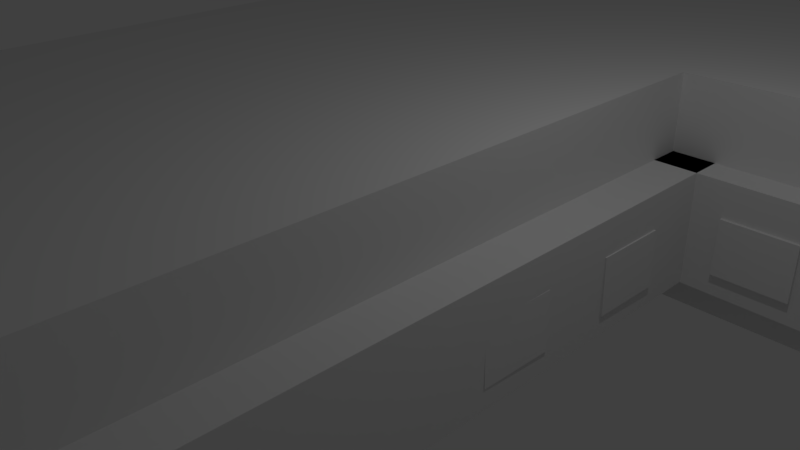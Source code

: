 # Source: untitled.blend  (saved by Blender 2.77.0; exported with 4.5.12 LTS)
import bpy
from mathutils import Matrix  # noqa: F401  (used for matrix-valued properties, if any)

bpy.ops.wm.read_factory_settings(use_empty=True)
scene = bpy.context.scene
scene.name = 'Scene'

# ---- collections
col_collection_1 = bpy.data.collections.new('Collection 1'); scene.collection.children.link(col_collection_1)

# ---- materials (node trees are filled in below, after node groups)
mat_material = bpy.data.materials.new('Material')
mat_material.alpha_threshold = 0.0
mat_material.use_transparent_shadow = False
mat_material.roughness = 0.5
mat_material.line_color = (0.0, 0.0, 0.0, 1.0)

# ---- material node trees

# ---- world
world_world = bpy.data.worlds.new('World'); scene.world = world_world
world_world.color = (0.05088, 0.05088, 0.05088)
world_world.use_sun_shadow = False
world_world.sun_shadow_jitter_overblur = 0.0
world_world.cycles.sampling_method = 'MANUAL'

# ---- cameras
cam_camera = bpy.data.cameras.new('Camera')
cam_camera.clip_end = 100.0
cam_camera.lens = 35.0
cam_camera.sensor_width = 32.0
cam_camera.sensor_height = 18.0
cam_camera.ortho_scale = 7.314
cam_camera.dof.focus_distance = 0.0
cam_camera.dof.aperture_fstop = 128.0

# ---- lights
light_lamp = bpy.data.lights.new('Lamp', 'POINT')
light_lamp.transmission_factor = 0.0
light_lamp.cutoff_distance = 30.0
light_lamp.energy = 100.0
light_lamp.shadow_buffer_clip_start = 1.001
light_lamp.shadow_soft_size = 0.1
light_lamp.shadow_maximum_resolution = 0.006
light_lamp.use_absolute_resolution = True

# ---- meshes
me_cube_002 = bpy.data.meshes.new('Cube.002')
me_cube_002.from_pydata([(-4.874, -81.34, -0.006988), (-4.874, -81.83, -2.007), (-4.723, -83.08, -0.1553), (-4.723, -83.49, -1.852), (-2.874, -81.34, -0.006988), (-2.874, -81.83, -2.007), (-4.723, -81.8, -1.855), (-4.723, -81.38, -0.1585), (-4.874, -81.34, -0.006988), (-4.874, -81.83, -2.007), (-2.874, -81.83, -2.007), (-2.874, -81.34, -0.006988), (-3.026, -83.49, -1.852), (-3.026, -83.08, -0.1553), (-3.026, -81.8, -1.855), (-3.026, -81.38, -0.1585), (-1.474, -81.34, -0.006988), (-1.474, -81.83, -2.007), (-1.323, -83.08, -0.1553), (-1.323, -83.49, -1.852), (0.5256, -81.34, -0.006988), (0.5256, -81.83, -2.007), (-1.323, -81.8, -1.855), (-1.323, -81.38, -0.1585), (-1.474, -81.34, -0.006988), (-1.474, -81.83, -2.007), (0.5256, -81.83, -2.007), (0.5256, -81.34, -0.006988), (0.374, -83.49, -1.852), (0.374, -83.08, -0.1553), (0.374, -81.8, -1.855), (0.374, -81.38, -0.1585), (1.926, -81.34, -0.006988), (1.926, -81.83, -2.007), (2.077, -83.08, -0.1553), (2.077, -83.49, -1.852), (3.926, -81.34, -0.006988), (3.926, -81.83, -2.007), (2.077, -81.8, -1.855), (2.077, -81.38, -0.1585), (1.926, -81.34, -0.006988), (1.926, -81.83, -2.007), (3.926, -81.83, -2.007), (3.926, -81.34, -0.006988), (3.774, -83.49, -1.852), (3.774, -83.08, -0.1553), (3.774, -81.8, -1.855), (3.774, -81.38, -0.1585), (5.326, -81.34, -0.006988), (5.326, -81.83, -2.007), (5.477, -83.08, -0.1553), (5.477, -83.49, -1.852), (7.326, -81.34, -0.006988), (7.326, -81.83, -2.007), (5.477, -81.8, -1.855), (5.477, -81.38, -0.1585), (5.326, -81.34, -0.006988), (5.326, -81.83, -2.007), (7.326, -81.83, -2.007), (7.326, -81.34, -0.006988), (7.174, -83.49, -1.852), (7.174, -83.08, -0.1553), (7.174, -81.8, -1.855), (7.174, -81.38, -0.1585), (8.726, -81.34, -0.006988), (8.726, -81.83, -2.007), (8.877, -83.08, -0.1553), (8.877, -83.49, -1.852), (10.73, -81.34, -0.006988), (10.73, -81.83, -2.007), (8.877, -81.8, -1.855), (8.877, -81.38, -0.1585), (8.726, -81.34, -0.006988), (8.726, -81.83, -2.007), (10.73, -81.83, -2.007), (10.73, -81.34, -0.006988), (10.57, -83.49, -1.852), (10.57, -83.08, -0.1553), (10.57, -81.8, -1.855), (10.57, -81.38, -0.1585)], [], [(6, 3, 2, 7), (4, 0, 8, 11), (0, 1, 9, 8), (5, 1, 0, 4), (5, 4, 11, 10), (1, 5, 10, 9), (10, 11, 15, 14), (9, 10, 14, 6), (11, 8, 7, 15), (8, 9, 6, 7), (3, 12, 13, 2), (12, 14, 15, 13), (7, 2, 13, 15), (14, 12, 3, 6), (22, 19, 18, 23), (20, 16, 24, 27), (16, 17, 25, 24), (21, 17, 16, 20), (21, 20, 27, 26), (17, 21, 26, 25), (26, 27, 31, 30), (25, 26, 30, 22), (27, 24, 23, 31), (24, 25, 22, 23), (19, 28, 29, 18), (28, 30, 31, 29), (23, 18, 29, 31), (30, 28, 19, 22), (38, 35, 34, 39), (36, 32, 40, 43), (32, 33, 41, 40), (37, 33, 32, 36), (37, 36, 43, 42), (33, 37, 42, 41), (42, 43, 47, 46), (41, 42, 46, 38), (43, 40, 39, 47), (40, 41, 38, 39), (35, 44, 45, 34), (44, 46, 47, 45), (39, 34, 45, 47), (46, 44, 35, 38), (54, 51, 50, 55), (52, 48, 56, 59), (48, 49, 57, 56), (53, 49, 48, 52), (53, 52, 59, 58), (49, 53, 58, 57), (58, 59, 63, 62), (57, 58, 62, 54), (59, 56, 55, 63), (56, 57, 54, 55), (51, 60, 61, 50), (60, 62, 63, 61), (55, 50, 61, 63), (62, 60, 51, 54), (70, 67, 66, 71), (68, 64, 72, 75), (64, 65, 73, 72), (69, 65, 64, 68), (69, 68, 75, 74), (65, 69, 74, 73), (74, 75, 79, 78), (73, 74, 78, 70), (75, 72, 71, 79), (72, 73, 70, 71), (67, 76, 77, 66), (76, 78, 79, 77), (71, 66, 77, 79), (78, 76, 67, 70)])
me_cube_002.use_remesh_preserve_volume = False
me_cube_002.use_remesh_preserve_attributes = False
me_cube_002.use_mirror_vertex_groups = False
me_cube_002.update()
me_cube_001 = bpy.data.meshes.new('Cube.001')
me_cube_001.from_pydata([(-15.24, 18.54, 10.26), (-15.24, 18.54, 9.662), (-15.24, 19.98, 10.26), (-15.24, 19.98, 9.662), (-14.0, 18.54, 10.26), (-14.0, 18.54, 9.662), (-14.0, 19.98, 10.26), (-14.0, 19.98, 9.662), (-15.17, 19.89, 10.23), (-15.24, 18.54, 9.662), (-15.24, 19.98, 9.662), (-15.17, 19.89, 9.696), (-14.0, 19.98, 9.662), (-15.17, 18.62, 9.696), (-14.0, 18.54, 9.662), (-15.17, 18.62, 10.23), (-14.0, 18.54, 9.918), (-15.24, 18.54, 9.662), (-15.24, 19.98, 9.662), (-14.0, 19.98, 9.918), (-14.0, 19.98, 9.662), (-15.24, 19.98, 9.918), (-14.0, 18.54, 9.662), (-15.24, 18.54, 9.918), (-14.07, 19.89, 9.696), (-14.07, 19.89, 10.23), (-14.07, 18.62, 9.696), (-14.07, 18.62, 10.23), (-15.24, 14.24, 10.26), (-15.24, 14.24, 9.662), (-15.24, 15.67, 10.26), (-15.24, 15.67, 9.662), (-14.0, 14.24, 10.26), (-14.0, 14.24, 9.662), (-14.0, 15.67, 10.26), (-14.0, 15.67, 9.662), (-15.17, 15.59, 10.23), (-15.24, 14.24, 9.662), (-15.24, 15.67, 9.662), (-15.17, 15.59, 9.696), (-14.0, 15.67, 9.662), (-15.17, 14.32, 9.696), (-14.0, 14.24, 9.662), (-15.17, 14.32, 10.23), (-14.0, 14.24, 9.918), (-15.24, 14.24, 9.662), (-15.24, 15.67, 9.662), (-14.0, 15.67, 9.918), (-14.0, 15.67, 9.662), (-15.24, 15.67, 9.918), (-14.0, 14.24, 9.662), (-15.24, 14.24, 9.918), (-14.07, 15.59, 9.696), (-14.07, 15.59, 10.23), (-14.07, 14.32, 9.696), (-14.07, 14.32, 10.23), (-15.24, 9.938, 10.26), (-15.24, 9.938, 9.662), (-15.24, 11.37, 10.26), (-15.24, 11.37, 9.662), (-14.0, 9.938, 10.26), (-14.0, 9.938, 9.662), (-14.0, 11.37, 10.26), (-14.0, 11.37, 9.662), (-15.17, 11.29, 10.23), (-15.24, 9.938, 9.662), (-15.24, 11.37, 9.662), (-15.17, 11.29, 9.696), (-14.0, 11.37, 9.662), (-15.17, 10.02, 9.696), (-14.0, 9.938, 9.662), (-15.17, 10.02, 10.23), (-14.0, 9.938, 9.918), (-15.24, 9.938, 9.662), (-15.24, 11.37, 9.662), (-14.0, 11.37, 9.918), (-14.0, 11.37, 9.662), (-15.24, 11.37, 9.918), (-14.0, 9.938, 9.662), (-15.24, 9.938, 9.918), (-14.07, 11.29, 9.696), (-14.07, 11.29, 10.23), (-14.07, 10.02, 9.696), (-14.07, 10.02, 10.23), (-15.24, 5.635, 10.26), (-15.24, 5.635, 9.662), (-15.24, 7.07, 10.26), (-15.24, 7.07, 9.662), (-14.0, 5.635, 10.26), (-14.0, 5.635, 9.662), (-14.0, 7.07, 10.26), (-14.0, 7.07, 9.662), (-15.17, 6.988, 10.23), (-15.24, 5.635, 9.662), (-15.24, 7.07, 9.662), (-15.17, 6.988, 9.696), (-14.0, 7.07, 9.662), (-15.17, 5.717, 9.696), (-14.0, 5.635, 9.662), (-15.17, 5.717, 10.23), (-14.0, 5.635, 9.918), (-15.24, 5.635, 9.662), (-15.24, 7.07, 9.662), (-14.0, 7.07, 9.918), (-14.0, 7.07, 9.662), (-15.24, 7.07, 9.918), (-14.0, 5.635, 9.662), (-15.24, 5.635, 9.918), (-14.07, 6.988, 9.696), (-14.07, 6.988, 10.23), (-14.07, 5.717, 9.696), (-14.07, 5.717, 10.23), (-15.24, 1.333, 10.26), (-15.24, 1.333, 9.662), (-15.24, 2.767, 10.26), (-15.24, 2.767, 9.662), (-14.0, 1.333, 10.26), (-14.0, 1.333, 9.662), (-14.0, 2.767, 10.26), (-14.0, 2.767, 9.662), (-15.17, 2.685, 10.23), (-15.24, 1.333, 9.662), (-15.24, 2.767, 9.662), (-15.17, 2.685, 9.696), (-14.0, 2.767, 9.662), (-15.17, 1.415, 9.696), (-14.0, 1.333, 9.662), (-15.17, 1.415, 10.23), (-14.0, 1.333, 9.918), (-15.24, 1.333, 9.662), (-15.24, 2.767, 9.662), (-14.0, 2.767, 9.918), (-14.0, 2.767, 9.662), (-15.24, 2.767, 9.918), (-14.0, 1.333, 9.662), (-15.24, 1.333, 9.918), (-14.07, 2.685, 9.696), (-14.07, 2.685, 10.23), (-14.07, 1.415, 9.696), (-14.07, 1.415, 10.23), (-15.24, -2.969, 10.26), (-15.24, -2.969, 9.662), (-15.24, -1.535, 10.26), (-15.24, -1.535, 9.662), (-14.0, -2.969, 10.26), (-14.0, -2.969, 9.662), (-14.0, -1.535, 10.26), (-14.0, -1.535, 9.662), (-15.17, -1.617, 10.23), (-15.24, -2.969, 9.662), (-15.24, -1.535, 9.662), (-15.17, -1.617, 9.696), (-14.0, -1.535, 9.662), (-15.17, -2.887, 9.696), (-14.0, -2.969, 9.662), (-15.17, -2.887, 10.23), (-14.0, -2.969, 9.918), (-15.24, -2.969, 9.662), (-15.24, -1.535, 9.662), (-14.0, -1.535, 9.918), (-14.0, -1.535, 9.662), (-15.24, -1.535, 9.918), (-14.0, -2.969, 9.662), (-15.24, -2.969, 9.918), (-14.07, -1.617, 9.696), (-14.07, -1.617, 10.23), (-14.07, -2.887, 9.696), (-14.07, -2.887, 10.23), (-15.24, -7.272, 10.26), (-15.24, -7.272, 9.662), (-15.24, -5.837, 10.26), (-15.24, -5.837, 9.662), (-14.0, -7.272, 10.26), (-14.0, -7.272, 9.662), (-14.0, -5.837, 10.26), (-14.0, -5.837, 9.662), (-15.17, -5.919, 10.23), (-15.24, -7.272, 9.662), (-15.24, -5.837, 9.662), (-15.17, -5.919, 9.696), (-14.0, -5.837, 9.662), (-15.17, -7.19, 9.696), (-14.0, -7.272, 9.662), (-15.17, -7.19, 10.23), (-14.0, -7.272, 9.918), (-15.24, -7.272, 9.662), (-15.24, -5.837, 9.662), (-14.0, -5.837, 9.918), (-14.0, -5.837, 9.662), (-15.24, -5.837, 9.918), (-14.0, -7.272, 9.662), (-15.24, -7.272, 9.918), (-14.07, -5.919, 9.696), (-14.07, -5.919, 10.23), (-14.07, -7.19, 9.696), (-14.07, -7.19, 10.23), (-15.24, -11.57, 10.26), (-15.24, -11.57, 9.662), (-15.24, -10.14, 10.26), (-15.24, -10.14, 9.662), (-14.0, -11.57, 10.26), (-14.0, -11.57, 9.662), (-14.0, -10.14, 10.26), (-14.0, -10.14, 9.662), (-15.17, -10.22, 10.23), (-15.24, -11.57, 9.662), (-15.24, -10.14, 9.662), (-15.17, -10.22, 9.696), (-14.0, -10.14, 9.662), (-15.17, -11.49, 9.696), (-14.0, -11.57, 9.662), (-15.17, -11.49, 10.23), (-14.0, -11.57, 9.918), (-15.24, -11.57, 9.662), (-15.24, -10.14, 9.662), (-14.0, -10.14, 9.918), (-14.0, -10.14, 9.662), (-15.24, -10.14, 9.918), (-14.0, -11.57, 9.662), (-15.24, -11.57, 9.918), (-14.07, -10.22, 9.696), (-14.07, -10.22, 10.23), (-14.07, -11.49, 9.696), (-14.07, -11.49, 10.23), (-15.24, -15.88, 10.26), (-15.24, -15.88, 9.662), (-15.24, -14.44, 10.26), (-15.24, -14.44, 9.662), (-14.0, -15.88, 10.26), (-14.0, -15.88, 9.662), (-14.0, -14.44, 10.26), (-14.0, -14.44, 9.662), (-15.17, -14.52, 10.23), (-15.24, -15.88, 9.662), (-15.24, -14.44, 9.662), (-15.17, -14.52, 9.696), (-14.0, -14.44, 9.662), (-15.17, -15.79, 9.696), (-14.0, -15.88, 9.662), (-15.17, -15.79, 10.23), (-14.0, -15.88, 9.918), (-15.24, -15.88, 9.662), (-15.24, -14.44, 9.662), (-14.0, -14.44, 9.918), (-14.0, -14.44, 9.662), (-15.24, -14.44, 9.918), (-14.0, -15.88, 9.662), (-15.24, -15.88, 9.918), (-14.07, -14.52, 9.696), (-14.07, -14.52, 10.23), (-14.07, -15.79, 9.696), (-14.07, -15.79, 10.23), (-15.24, -20.18, 10.26), (-15.24, -20.18, 9.662), (-15.24, -18.74, 10.26), (-15.24, -18.74, 9.662), (-14.0, -20.18, 10.26), (-14.0, -20.18, 9.662), (-14.0, -18.74, 10.26), (-14.0, -18.74, 9.662), (-15.17, -18.83, 10.23), (-15.24, -20.18, 9.662), (-15.24, -18.74, 9.662), (-15.17, -18.83, 9.696), (-14.0, -18.74, 9.662), (-15.17, -20.1, 9.696), (-14.0, -20.18, 9.662), (-15.17, -20.1, 10.23), (-14.0, -20.18, 9.918), (-15.24, -20.18, 9.662), (-15.24, -18.74, 9.662), (-14.0, -18.74, 9.918), (-14.0, -18.74, 9.662), (-15.24, -18.74, 9.918), (-14.0, -20.18, 9.662), (-15.24, -20.18, 9.918), (-14.07, -18.83, 9.696), (-14.07, -18.83, 10.23), (-14.07, -20.1, 9.696), (-14.07, -20.1, 10.23)], [], [(1, 0, 2, 3), (3, 2, 6, 7), (7, 6, 4, 5), (5, 4, 0, 1), (0, 4, 6, 2), (13, 11, 8, 15), (9, 10, 18, 17), (14, 9, 17, 22, 20, 18, 10, 12), (14, 12, 19, 16), (16, 19, 21, 23), (22, 17, 13, 26), (17, 18, 11, 13), (20, 22, 26, 24), (18, 20, 24, 11), (11, 24, 25, 8), (24, 26, 27, 25), (26, 13, 15, 27), (15, 8, 25, 27), (10, 9, 23, 21), (9, 14, 16, 23), (12, 10, 21, 19), (29, 28, 30, 31), (31, 30, 34, 35), (35, 34, 32, 33), (33, 32, 28, 29), (28, 32, 34, 30), (41, 39, 36, 43), (37, 38, 46, 45), (42, 37, 45, 50, 48, 46, 38, 40), (42, 40, 47, 44), (44, 47, 49, 51), (50, 45, 41, 54), (45, 46, 39, 41), (48, 50, 54, 52), (46, 48, 52, 39), (39, 52, 53, 36), (52, 54, 55, 53), (54, 41, 43, 55), (43, 36, 53, 55), (38, 37, 51, 49), (37, 42, 44, 51), (40, 38, 49, 47), (57, 56, 58, 59), (59, 58, 62, 63), (63, 62, 60, 61), (61, 60, 56, 57), (56, 60, 62, 58), (69, 67, 64, 71), (65, 66, 74, 73), (70, 65, 73, 78, 76, 74, 66, 68), (70, 68, 75, 72), (72, 75, 77, 79), (78, 73, 69, 82), (73, 74, 67, 69), (76, 78, 82, 80), (74, 76, 80, 67), (67, 80, 81, 64), (80, 82, 83, 81), (82, 69, 71, 83), (71, 64, 81, 83), (66, 65, 79, 77), (65, 70, 72, 79), (68, 66, 77, 75), (85, 84, 86, 87), (87, 86, 90, 91), (91, 90, 88, 89), (89, 88, 84, 85), (84, 88, 90, 86), (97, 95, 92, 99), (93, 94, 102, 101), (98, 93, 101, 106, 104, 102, 94, 96), (98, 96, 103, 100), (100, 103, 105, 107), (106, 101, 97, 110), (101, 102, 95, 97), (104, 106, 110, 108), (102, 104, 108, 95), (95, 108, 109, 92), (108, 110, 111, 109), (110, 97, 99, 111), (99, 92, 109, 111), (94, 93, 107, 105), (93, 98, 100, 107), (96, 94, 105, 103), (113, 112, 114, 115), (115, 114, 118, 119), (119, 118, 116, 117), (117, 116, 112, 113), (112, 116, 118, 114), (125, 123, 120, 127), (121, 122, 130, 129), (126, 121, 129, 134, 132, 130, 122, 124), (126, 124, 131, 128), (128, 131, 133, 135), (134, 129, 125, 138), (129, 130, 123, 125), (132, 134, 138, 136), (130, 132, 136, 123), (123, 136, 137, 120), (136, 138, 139, 137), (138, 125, 127, 139), (127, 120, 137, 139), (122, 121, 135, 133), (121, 126, 128, 135), (124, 122, 133, 131), (141, 140, 142, 143), (143, 142, 146, 147), (147, 146, 144, 145), (145, 144, 140, 141), (140, 144, 146, 142), (153, 151, 148, 155), (149, 150, 158, 157), (154, 149, 157, 162, 160, 158, 150, 152), (154, 152, 159, 156), (156, 159, 161, 163), (162, 157, 153, 166), (157, 158, 151, 153), (160, 162, 166, 164), (158, 160, 164, 151), (151, 164, 165, 148), (164, 166, 167, 165), (166, 153, 155, 167), (155, 148, 165, 167), (150, 149, 163, 161), (149, 154, 156, 163), (152, 150, 161, 159), (169, 168, 170, 171), (171, 170, 174, 175), (175, 174, 172, 173), (173, 172, 168, 169), (168, 172, 174, 170), (181, 179, 176, 183), (177, 178, 186, 185), (182, 177, 185, 190, 188, 186, 178, 180), (182, 180, 187, 184), (184, 187, 189, 191), (190, 185, 181, 194), (185, 186, 179, 181), (188, 190, 194, 192), (186, 188, 192, 179), (179, 192, 193, 176), (192, 194, 195, 193), (194, 181, 183, 195), (183, 176, 193, 195), (178, 177, 191, 189), (177, 182, 184, 191), (180, 178, 189, 187), (197, 196, 198, 199), (199, 198, 202, 203), (203, 202, 200, 201), (201, 200, 196, 197), (196, 200, 202, 198), (209, 207, 204, 211), (205, 206, 214, 213), (210, 205, 213, 218, 216, 214, 206, 208), (210, 208, 215, 212), (212, 215, 217, 219), (218, 213, 209, 222), (213, 214, 207, 209), (216, 218, 222, 220), (214, 216, 220, 207), (207, 220, 221, 204), (220, 222, 223, 221), (222, 209, 211, 223), (211, 204, 221, 223), (206, 205, 219, 217), (205, 210, 212, 219), (208, 206, 217, 215), (225, 224, 226, 227), (227, 226, 230, 231), (231, 230, 228, 229), (229, 228, 224, 225), (224, 228, 230, 226), (237, 235, 232, 239), (233, 234, 242, 241), (238, 233, 241, 246, 244, 242, 234, 236), (238, 236, 243, 240), (240, 243, 245, 247), (246, 241, 237, 250), (241, 242, 235, 237), (244, 246, 250, 248), (242, 244, 248, 235), (235, 248, 249, 232), (248, 250, 251, 249), (250, 237, 239, 251), (239, 232, 249, 251), (234, 233, 247, 245), (233, 238, 240, 247), (236, 234, 245, 243), (253, 252, 254, 255), (255, 254, 258, 259), (259, 258, 256, 257), (257, 256, 252, 253), (252, 256, 258, 254), (265, 263, 260, 267), (261, 262, 270, 269), (266, 261, 269, 274, 272, 270, 262, 264), (266, 264, 271, 268), (268, 271, 273, 275), (274, 269, 265, 278), (269, 270, 263, 265), (272, 274, 278, 276), (270, 272, 276, 263), (263, 276, 277, 260), (276, 278, 279, 277), (278, 265, 267, 279), (267, 260, 277, 279), (262, 261, 275, 273), (261, 266, 268, 275), (264, 262, 273, 271)])
me_cube_001.use_remesh_preserve_volume = False
me_cube_001.use_remesh_preserve_attributes = False
me_cube_001.use_mirror_vertex_groups = False
me_cube_001.update()
me_cube = bpy.data.meshes.new('Cube')
me_cube.from_pydata([(1.084, -1.274, -1.241), (-1.408, -1.274, -1.241), (-1.408, 1.218, -1.241), (1.084, -1.274, 1.25), (-1.408, -1.274, 1.25), (-1.408, 1.218, 1.25), (1.084, -0.6696, -1.241), (1.084, -0.69, 1.25), (6.865, 1.218, 1.25), (6.865, 1.218, -1.241), (6.865, -0.6874, -1.241), (4.877, -0.6874, 1.25), (6.865, -1.272, -1.241), (4.877, 0.5393, 1.25), (4.877, 1.218, -1.241), (4.877, 0.5393, -1.241), (6.865, -1.272, 1.25), (1.078, -0.6874, -1.241), (1.078, -0.6874, 1.25), (1.078, -1.272, 1.25), (1.078, -1.272, -1.241), (1.084, -1.274, -0.9776), (1.084, -1.274, 0.4198), (-1.408, -1.274, -0.9776), (-1.408, -1.274, 0.4198), (-1.408, 1.218, -0.9776), (-1.408, 1.218, 0.4198), (1.084, -0.69, 0.4198), (1.084, -0.6895, -0.7901), (6.865, 1.218, -0.9776), (6.865, 1.218, 0.4198), (6.865, -0.6874, 0.4198), (6.865, -1.272, -0.9776), (6.865, -1.272, 0.4197), (1.078, -1.272, -0.9776), (1.078, -1.272, 0.4197), (1.084, -1.364, -0.9776), (1.084, -1.364, 0.4198), (-1.408, -1.364, -0.9776), (-1.408, -1.364, 0.4198), (6.865, -1.362, 0.4197), (6.865, -1.362, -0.9776), (1.078, -1.362, -0.9776), (1.078, -1.362, 0.4197), (-1.602, -1.274, -0.9776), (-1.602, -1.274, 0.4198), (-1.602, 1.218, -0.9776), (-1.602, 1.218, 0.4198), (-1.602, 0.5393, -0.9776), (-1.408, 1.265, -0.9776), (-1.408, 1.265, 0.4198), (6.865, 1.265, -0.9776), (6.865, 1.265, 0.4198), (4.877, 1.265, -0.9776), (7.148, 1.218, -0.9776), (7.148, 1.218, 0.4198), (7.148, -0.6874, 0.4198), (7.148, -1.272, 0.4197), (7.148, -1.272, -0.9776), (4.877, 0.5393, 0.4198), (1.077, -0.6876, -0.7855), (1.078, -0.6874, 0.4198), (4.877, -0.6874, 0.4198), (4.877, 0.5393, -0.8459), (1.084, 0.4918, 0.4198), (1.086, 0.4919, -0.794), (4.877, 0.4918, -0.8506), (4.877, 0.4918, 0.4198), (1.288, 0.5393, 0.4198), (1.288, 0.5393, -0.7901), (1.288, -0.6889, 0.4198), (1.288, -0.6852, -0.7901), (4.877, -0.6321, -0.8504), (4.877, -0.6321, 0.4198), (1.078, -0.6321, -0.7907), (1.078, -0.6321, 0.4198), (4.741, -0.6874, -0.8459), (4.741, -0.6874, 0.4198), (4.741, 0.5393, -0.8459), (4.741, 0.5393, 0.4198), (6.865, -0.6874, 1.25), (4.877, -0.6874, -1.241), (6.865, -0.6874, -0.9776), (7.148, -0.6874, -0.9776), (-0.1618, 0.5393, -1.241), (-1.408, 0.5393, -1.241), (1.084, 0.5393, -1.241), (1.084, 0.5393, 1.25), (-1.408, 0.5393, 0.4198), (-1.408, 0.5393, -0.9776), (-1.505, 0.5393, 0.4198), (-1.602, 0.5393, 0.4198), (1.084, 0.5393, 0.4198), (-0.7848, 0.5393, 1.25), (1.084, 0.5393, -0.7901), (-1.42, 0.5393, 0.4198), (-0.7848, 0.5393, -1.241), (0.4612, 0.5393, -1.241), (0.4612, 0.5393, 1.25), (-1.408, 0.5393, 1.25), (4.877, 1.048, 1.25), (4.877, 0.7089, -1.241), (4.877, 0.7089, 1.25), (4.877, 1.048, -1.241), (4.883, 1.218, -0.9868), (4.876, 0.5388, 1.253), (4.872, 1.219, 1.25), (4.877, 1.263, 0.4118), (4.877, 1.221, 0.4198), (6.368, -0.6874, 1.25), (5.374, -0.6874, -1.241), (5.374, -0.6874, 1.25), (6.368, -0.6874, -1.241), (6.865, -0.6874, 1.198), (4.877, -0.6874, -0.8459), (1.083, -1.127, -1.241), (1.08, -0.834, 1.25), (1.08, -0.834, -1.241), (1.083, -1.127, 1.25), (-1.602, -0.3674, -0.9776), (-1.602, -0.3674, 0.4198), (-1.408, -0.3674, -0.9776), (-1.408, -0.3674, -1.241), (-1.602, -0.3674, 0.4198), (-1.408, -0.3674, -1.241), (-1.602, -0.3674, -0.4108), (-1.602, -0.3674, 0.4198), (-1.408, -0.3674, -1.241), (1.084, -0.6696, 0.4198), (1.288, -0.6696, 0.4198)], [(97, 96), (100, 102), (101, 103), (117, 115), (3, 118), (0, 3), (118, 116), (91, 95), (124, 122), (127, 124), (28, 60), (6, 17)], [(22, 3, 4, 24), (88, 99, 5, 26), (52, 51, 53, 49, 50), (30, 8, 80, 31), (92, 87, 7, 27), (29, 82, 10, 9), (86, 6, 0, 1, 122, 85, 84), (122, 121, 89, 85), (63, 15, 81, 114), (30, 31, 56, 55), (11, 18, 19, 16, 80), (31, 80, 16, 33), (32, 34, 20, 12), (40, 43, 42, 41), (94, 86, 15, 63), (118, 115, 0, 19), (114, 81, 17, 60), (11, 62, 61, 18), (87, 92, 59, 105, 13), (32, 41, 42, 34), (25, 26, 50, 49), (10, 82, 32, 12), (31, 33, 57, 56), (13, 105, 59, 62, 11), (33, 32, 58, 57), (28, 17, 86, 94), (119, 120, 91, 48), (23, 24, 45, 44), (26, 25, 46, 47), (4, 99, 88, 24), (85, 89, 25, 2), (24, 88, 90, 91, 120, 45), (0, 21, 23, 1), (33, 35, 43, 40), (21, 22, 37, 36), (22, 24, 39, 37), (35, 33, 16, 19), (36, 37, 39, 38), (35, 34, 42, 43), (24, 23, 38, 39), (23, 21, 36, 38), (32, 33, 40, 41), (14, 9, 10, 81, 15, 86, 84, 85, 2), (48, 91, 47, 46), (88, 26, 47, 91, 90), (25, 89, 48, 46), (55, 56, 83, 54), (8, 30, 26, 5), (29, 9, 14, 2, 25), (121, 23, 44, 119), (30, 29, 51, 52), (26, 30, 52, 50), (29, 25, 49, 53, 51), (83, 56, 57, 58), (29, 30, 55, 54), (32, 82, 83, 58), (82, 29, 54, 83), (61, 62, 73, 75), (27, 28, 71, 70), (59, 92, 64, 67), (62, 59, 79, 77), (63, 59, 67, 66), (69, 68, 70, 71), (92, 27, 70, 68), (94, 92, 68, 69), (28, 94, 69, 71), (73, 72, 74, 75), (114, 60, 74, 72), (60, 61, 75, 74), (62, 114, 72, 73), (79, 78, 76, 77), (114, 62, 77, 76), (63, 114, 76, 78), (59, 63, 78, 79), (80, 11, 111, 109), (111, 11, 81, 110), (31, 80, 113), (81, 10, 112, 110), (48, 89, 85, 96, 93, 99, 88, 90, 91), (84, 85, 96), (86, 84, 97), (90, 88, 95), (98, 87, 86, 97), (101, 15, 105, 102), (104, 53, 107, 108, 106, 100, 103, 14), (83, 82, 10, 80, 31, 56), (113, 80, 109, 112, 10), (117, 116, 18, 17), (19, 21, 0, 35), (12, 20, 17, 81, 10), (89, 121, 119, 48), (44, 45, 120, 119), (1, 23, 121, 122), (123, 126, 125, 119, 120), (87, 13, 11, 80, 8, 5, 99, 4, 3, 7), (7, 18, 61, 27), (66, 67, 64, 65), (66, 65, 94, 63), (64, 92, 94, 65)])
me_cube.materials.append(mat_material)
me_cube.use_remesh_preserve_volume = False
me_cube.use_remesh_preserve_attributes = False
me_cube.use_mirror_vertex_groups = False
me_cube.update()
me_cube_003 = bpy.data.meshes.new('Cube.003')
me_cube_003.from_pydata([(-5.949, 177.9, -0.006988), (-5.982, 177.9, -2.007), (-6.064, 175.6, -0.1553), (-6.092, 175.6, -1.852), (-5.928, 148.2, -0.006988), (-5.961, 148.2, -2.007), (-5.978, 175.6, -1.855), (-5.95, 175.7, -0.1585), (-5.949, 177.9, -0.006988), (-5.982, 177.9, -2.007), (-5.961, 148.2, -2.007), (-5.928, 148.2, -0.006988), (-6.075, 150.5, -1.852), (-6.047, 150.5, -0.1553), (-5.96, 150.5, -1.855), (-5.932, 150.5, -0.1585), (-5.914, 127.5, -0.006988), (-5.947, 127.4, -2.007), (-6.029, 125.2, -0.1553), (-6.057, 125.2, -1.852), (-5.894, 97.78, -0.006988), (-5.927, 97.77, -2.007), (-5.943, 125.2, -1.855), (-5.915, 125.2, -0.1585), (-5.914, 127.5, -0.006988), (-5.947, 127.4, -2.007), (-5.927, 97.77, -2.007), (-5.894, 97.78, -0.006988), (-6.04, 100.0, -1.852), (-6.012, 100.0, -0.1553), (-5.926, 100.0, -1.855), (-5.898, 100.0, -0.1585), (-5.88, 77.01, -0.006988), (-5.913, 77.0, -2.007), (-5.995, 74.74, -0.1553), (-6.023, 74.74, -1.852), (-5.859, 47.33, -0.006988), (-5.892, 47.33, -2.007), (-5.909, 74.75, -1.855), (-5.881, 74.76, -0.1585), (-5.88, 77.01, -0.006988), (-5.913, 77.0, -2.007), (-5.892, 47.33, -2.007), (-5.859, 47.33, -0.006988), (-6.006, 49.56, -1.852), (-5.978, 49.56, -0.1553), (-5.891, 49.57, -1.855), (-5.863, 49.58, -0.1585), (-5.845, 26.56, -0.006988), (-5.878, 26.55, -2.007), (-5.96, 24.29, -0.1553), (-5.988, 24.29, -1.852), (-5.825, -3.118, -0.006988), (-5.858, -3.123, -2.007), (-5.874, 24.3, -1.855), (-5.846, 24.31, -0.1585), (-5.845, 26.56, -0.006988), (-5.878, 26.55, -2.007), (-5.858, -3.123, -2.007), (-5.825, -3.118, -0.006988), (-5.971, -0.8909, -1.852), (-5.943, -0.8867, -0.1553), (-5.857, -0.8737, -1.855), (-5.829, -0.8695, -0.1585), (-5.81, -23.89, -0.006988), (-5.843, -23.9, -2.007), (-5.926, -26.16, -0.1553), (-5.954, -26.16, -1.852), (-5.79, -53.57, -0.006988), (-5.823, -53.57, -2.007), (-5.839, -26.14, -1.855), (-5.811, -26.14, -0.1585), (-5.81, -23.89, -0.006988), (-5.843, -23.9, -2.007), (-5.823, -53.57, -2.007), (-5.79, -53.57, -0.006988), (-5.937, -51.34, -1.852), (-5.908, -51.34, -0.1553), (-5.822, -51.32, -1.855), (-5.794, -51.32, -0.1585)], [], [(6, 3, 2, 7), (4, 0, 8, 11), (0, 1, 9, 8), (5, 1, 0, 4), (5, 4, 11, 10), (1, 5, 10, 9), (10, 11, 15, 14), (9, 10, 14, 6), (11, 8, 7, 15), (8, 9, 6, 7), (3, 12, 13, 2), (12, 14, 15, 13), (7, 2, 13, 15), (14, 12, 3, 6), (22, 19, 18, 23), (20, 16, 24, 27), (16, 17, 25, 24), (21, 17, 16, 20), (21, 20, 27, 26), (17, 21, 26, 25), (26, 27, 31, 30), (25, 26, 30, 22), (27, 24, 23, 31), (24, 25, 22, 23), (19, 28, 29, 18), (28, 30, 31, 29), (23, 18, 29, 31), (30, 28, 19, 22), (38, 35, 34, 39), (36, 32, 40, 43), (32, 33, 41, 40), (37, 33, 32, 36), (37, 36, 43, 42), (33, 37, 42, 41), (42, 43, 47, 46), (41, 42, 46, 38), (43, 40, 39, 47), (40, 41, 38, 39), (35, 44, 45, 34), (44, 46, 47, 45), (39, 34, 45, 47), (46, 44, 35, 38), (54, 51, 50, 55), (52, 48, 56, 59), (48, 49, 57, 56), (53, 49, 48, 52), (53, 52, 59, 58), (49, 53, 58, 57), (58, 59, 63, 62), (57, 58, 62, 54), (59, 56, 55, 63), (56, 57, 54, 55), (51, 60, 61, 50), (60, 62, 63, 61), (55, 50, 61, 63), (62, 60, 51, 54), (70, 67, 66, 71), (68, 64, 72, 75), (64, 65, 73, 72), (69, 65, 64, 68), (69, 68, 75, 74), (65, 69, 74, 73), (74, 75, 79, 78), (73, 74, 78, 70), (75, 72, 71, 79), (72, 73, 70, 71), (67, 76, 77, 66), (76, 78, 79, 77), (71, 66, 77, 79), (78, 76, 67, 70)])
me_cube_003.use_remesh_preserve_volume = False
me_cube_003.use_remesh_preserve_attributes = False
me_cube_003.use_mirror_vertex_groups = False
me_cube_003.update()
me_cube_004 = bpy.data.meshes.new('Cube.004')
me_cube_004.from_pydata([(-6.967, -71.42, -0.006988), (-6.968, -70.93, -2.007), (-7.119, -69.69, -0.1553), (-7.12, -69.27, -1.852), (-8.967, -71.54, -0.006988), (-8.968, -71.05, -2.007), (-7.119, -70.97, -1.855), (-7.119, -71.39, -0.1585), (-6.967, -71.42, -0.006988), (-6.968, -70.93, -2.007), (-8.968, -71.05, -2.007), (-8.967, -71.54, -0.006988), (-8.816, -69.38, -1.852), (-8.816, -69.79, -0.1553), (-8.816, -71.07, -1.855), (-8.816, -71.49, -0.1585), (-10.37, -71.62, -0.006988), (-10.37, -71.13, -2.007), (-10.52, -69.9, -0.1553), (-10.52, -69.48, -1.852), (-12.37, -71.74, -0.006988), (-12.37, -71.25, -2.007), (-10.52, -71.18, -1.855), (-10.52, -71.59, -0.1585), (-10.37, -71.62, -0.006988), (-10.37, -71.13, -2.007), (-12.37, -71.25, -2.007), (-12.37, -71.74, -0.006988), (-12.22, -69.58, -1.852), (-12.22, -70.0, -0.1553), (-12.22, -71.28, -1.855), (-12.22, -71.7, -0.1585), (-13.77, -71.83, -0.006988), (-13.77, -71.34, -2.007), (-13.92, -70.1, -0.1553), (-13.92, -69.69, -1.852), (-15.77, -71.95, -0.006988), (-15.77, -71.46, -2.007), (-13.92, -71.39, -1.855), (-13.92, -71.8, -0.1585), (-13.77, -71.83, -0.006988), (-13.77, -71.34, -2.007), (-15.77, -71.46, -2.007), (-15.77, -71.95, -0.006988), (-15.62, -69.79, -1.852), (-15.62, -70.21, -0.1553), (-15.62, -71.49, -1.855), (-15.62, -71.9, -0.1585), (-17.17, -72.04, -0.006988), (-17.17, -71.55, -2.007), (-17.32, -70.31, -0.1553), (-17.32, -69.9, -1.852), (-19.17, -72.16, -0.006988), (-19.17, -71.67, -2.007), (-17.32, -71.59, -1.855), (-17.32, -72.01, -0.1585), (-17.17, -72.04, -0.006988), (-17.17, -71.55, -2.007), (-19.17, -71.67, -2.007), (-19.17, -72.16, -0.006988), (-19.02, -70.0, -1.852), (-19.02, -70.41, -0.1553), (-19.02, -71.7, -1.855), (-19.02, -72.11, -0.1585), (-20.57, -72.24, -0.006988), (-20.57, -71.75, -2.007), (-20.72, -70.52, -0.1553), (-20.72, -70.1, -1.852), (-22.57, -72.36, -0.006988), (-22.57, -71.87, -2.007), (-20.72, -71.8, -1.855), (-20.72, -72.21, -0.1585), (-20.57, -72.24, -0.006988), (-20.57, -71.75, -2.007), (-22.57, -71.87, -2.007), (-22.57, -72.36, -0.006988), (-22.42, -70.21, -1.852), (-22.42, -70.62, -0.1553), (-22.42, -71.9, -1.855), (-22.42, -72.32, -0.1585)], [], [(6, 3, 2, 7), (4, 0, 8, 11), (0, 1, 9, 8), (5, 1, 0, 4), (5, 4, 11, 10), (1, 5, 10, 9), (10, 11, 15, 14), (9, 10, 14, 6), (11, 8, 7, 15), (8, 9, 6, 7), (3, 12, 13, 2), (12, 14, 15, 13), (7, 2, 13, 15), (14, 12, 3, 6), (22, 19, 18, 23), (20, 16, 24, 27), (16, 17, 25, 24), (21, 17, 16, 20), (21, 20, 27, 26), (17, 21, 26, 25), (26, 27, 31, 30), (25, 26, 30, 22), (27, 24, 23, 31), (24, 25, 22, 23), (19, 28, 29, 18), (28, 30, 31, 29), (23, 18, 29, 31), (30, 28, 19, 22), (38, 35, 34, 39), (36, 32, 40, 43), (32, 33, 41, 40), (37, 33, 32, 36), (37, 36, 43, 42), (33, 37, 42, 41), (42, 43, 47, 46), (41, 42, 46, 38), (43, 40, 39, 47), (40, 41, 38, 39), (35, 44, 45, 34), (44, 46, 47, 45), (39, 34, 45, 47), (46, 44, 35, 38), (54, 51, 50, 55), (52, 48, 56, 59), (48, 49, 57, 56), (53, 49, 48, 52), (53, 52, 59, 58), (49, 53, 58, 57), (58, 59, 63, 62), (57, 58, 62, 54), (59, 56, 55, 63), (56, 57, 54, 55), (51, 60, 61, 50), (60, 62, 63, 61), (55, 50, 61, 63), (62, 60, 51, 54), (70, 67, 66, 71), (68, 64, 72, 75), (64, 65, 73, 72), (69, 65, 64, 68), (69, 68, 75, 74), (65, 69, 74, 73), (74, 75, 79, 78), (73, 74, 78, 70), (75, 72, 71, 79), (72, 73, 70, 71), (67, 76, 77, 66), (76, 78, 79, 77), (71, 66, 77, 79), (78, 76, 67, 70)])
me_cube_004.use_remesh_preserve_volume = False
me_cube_004.use_remesh_preserve_attributes = False
me_cube_004.use_mirror_vertex_groups = False
me_cube_004.update()
me_cube_005 = bpy.data.meshes.new('Cube.005')
me_cube_005.from_pydata([(-23.26, 179.4, -0.006988), (-23.29, 179.4, -2.007), (-23.37, 177.2, -0.1553), (-23.4, 177.2, -1.852), (-23.23, 149.8, -0.006988), (-23.27, 149.8, -2.007), (-23.28, 177.2, -1.855), (-23.26, 177.2, -0.1585), (-23.26, 179.4, -0.006988), (-23.29, 179.4, -2.007), (-23.27, 149.8, -2.007), (-23.23, 149.8, -0.006988), (-23.38, 152.0, -1.852), (-23.35, 152.0, -0.1553), (-23.27, 152.0, -1.855), (-23.24, 152.0, -0.1585), (-23.22, 129.0, -0.006988), (-23.25, 129.0, -2.007), (-23.33, 126.7, -0.1553), (-23.36, 126.7, -1.852), (-23.2, 99.32, -0.006988), (-23.23, 99.32, -2.007), (-23.25, 126.7, -1.855), (-23.22, 126.7, -0.1585), (-23.22, 129.0, -0.006988), (-23.25, 129.0, -2.007), (-23.23, 99.32, -2.007), (-23.2, 99.32, -0.006988), (-23.34, 101.5, -1.852), (-23.31, 101.6, -0.1553), (-23.23, 101.6, -1.855), (-23.2, 101.6, -0.1585), (-23.18, 78.55, -0.006988), (-23.21, 78.54, -2.007), (-23.3, 76.28, -0.1553), (-23.32, 76.28, -1.852), (-23.16, 48.87, -0.006988), (-23.19, 48.87, -2.007), (-23.21, 76.29, -1.855), (-23.18, 76.3, -0.1585), (-23.18, 78.55, -0.006988), (-23.21, 78.54, -2.007), (-23.19, 48.87, -2.007), (-23.16, 48.87, -0.006988), (-23.31, 51.1, -1.852), (-23.28, 51.1, -0.1553), (-23.19, 51.12, -1.855), (-23.16, 51.12, -0.1585), (-23.14, 28.1, -0.006988), (-23.18, 28.1, -2.007), (-23.26, 25.83, -0.1553), (-23.29, 25.83, -1.852), (-23.12, -1.575, -0.006988), (-23.15, -1.58, -2.007), (-23.17, 25.85, -1.855), (-23.14, 25.85, -0.1585), (-23.14, 28.1, -0.006988), (-23.18, 28.1, -2.007), (-23.15, -1.58, -2.007), (-23.12, -1.575, -0.006988), (-23.27, 0.6501, -1.852), (-23.24, 0.6547, -0.1553), (-23.15, 0.6689, -1.855), (-23.13, 0.6735, -0.1585), (-23.11, -22.35, -0.006988), (-23.14, -22.35, -2.007), (-23.22, -24.62, -0.1553), (-23.25, -24.62, -1.852), (-23.08, -52.02, -0.006988), (-23.12, -52.03, -2.007), (-23.13, -24.6, -1.855), (-23.11, -24.6, -0.1585), (-23.11, -22.35, -0.006988), (-23.14, -22.35, -2.007), (-23.12, -52.03, -2.007), (-23.08, -52.02, -0.006988), (-23.23, -49.8, -1.852), (-23.2, -49.79, -0.1553), (-23.12, -49.78, -1.855), (-23.09, -49.77, -0.1585)], [], [(6, 3, 2, 7), (4, 0, 8, 11), (0, 1, 9, 8), (5, 1, 0, 4), (5, 4, 11, 10), (1, 5, 10, 9), (10, 11, 15, 14), (9, 10, 14, 6), (11, 8, 7, 15), (8, 9, 6, 7), (3, 12, 13, 2), (12, 14, 15, 13), (7, 2, 13, 15), (14, 12, 3, 6), (22, 19, 18, 23), (20, 16, 24, 27), (16, 17, 25, 24), (21, 17, 16, 20), (21, 20, 27, 26), (17, 21, 26, 25), (26, 27, 31, 30), (25, 26, 30, 22), (27, 24, 23, 31), (24, 25, 22, 23), (19, 28, 29, 18), (28, 30, 31, 29), (23, 18, 29, 31), (30, 28, 19, 22), (38, 35, 34, 39), (36, 32, 40, 43), (32, 33, 41, 40), (37, 33, 32, 36), (37, 36, 43, 42), (33, 37, 42, 41), (42, 43, 47, 46), (41, 42, 46, 38), (43, 40, 39, 47), (40, 41, 38, 39), (35, 44, 45, 34), (44, 46, 47, 45), (39, 34, 45, 47), (46, 44, 35, 38), (54, 51, 50, 55), (52, 48, 56, 59), (48, 49, 57, 56), (53, 49, 48, 52), (53, 52, 59, 58), (49, 53, 58, 57), (58, 59, 63, 62), (57, 58, 62, 54), (59, 56, 55, 63), (56, 57, 54, 55), (51, 60, 61, 50), (60, 62, 63, 61), (55, 50, 61, 63), (62, 60, 51, 54), (70, 67, 66, 71), (68, 64, 72, 75), (64, 65, 73, 72), (69, 65, 64, 68), (69, 68, 75, 74), (65, 69, 74, 73), (74, 75, 79, 78), (73, 74, 78, 70), (75, 72, 71, 79), (72, 73, 70, 71), (67, 76, 77, 66), (76, 78, 79, 77), (71, 66, 77, 79), (78, 76, 67, 70)])
me_cube_005.use_remesh_preserve_volume = False
me_cube_005.use_remesh_preserve_attributes = False
me_cube_005.use_mirror_vertex_groups = False
me_cube_005.update()
me_cube_007 = bpy.data.meshes.new('Cube.007')
me_cube_007.from_pydata([(-15.24, 18.54, 10.26), (-15.24, 18.54, 9.662), (-15.24, 19.98, 10.26), (-15.24, 19.98, 9.662), (-14.0, 18.54, 10.26), (-14.0, 18.54, 9.662), (-14.0, 19.98, 10.26), (-14.0, 19.98, 9.662), (-15.17, 19.89, 10.23), (-15.24, 18.54, 9.662), (-15.24, 19.98, 9.662), (-15.17, 19.89, 9.696), (-14.0, 19.98, 9.662), (-15.17, 18.62, 9.696), (-14.0, 18.54, 9.662), (-15.17, 18.62, 10.23), (-14.0, 18.54, 9.918), (-15.24, 18.54, 9.662), (-15.24, 19.98, 9.662), (-14.0, 19.98, 9.918), (-14.0, 19.98, 9.662), (-15.24, 19.98, 9.918), (-14.0, 18.54, 9.662), (-15.24, 18.54, 9.918), (-14.07, 19.89, 9.696), (-14.07, 19.89, 10.23), (-14.07, 18.62, 9.696), (-14.07, 18.62, 10.23), (-15.24, 14.24, 10.26), (-15.24, 14.24, 9.662), (-15.24, 15.67, 10.26), (-15.24, 15.67, 9.662), (-14.0, 14.24, 10.26), (-14.0, 14.24, 9.662), (-14.0, 15.67, 10.26), (-14.0, 15.67, 9.662), (-15.17, 15.59, 10.23), (-15.24, 14.24, 9.662), (-15.24, 15.67, 9.662), (-15.17, 15.59, 9.696), (-14.0, 15.67, 9.662), (-15.17, 14.32, 9.696), (-14.0, 14.24, 9.662), (-15.17, 14.32, 10.23), (-14.0, 14.24, 9.918), (-15.24, 14.24, 9.662), (-15.24, 15.67, 9.662), (-14.0, 15.67, 9.918), (-14.0, 15.67, 9.662), (-15.24, 15.67, 9.918), (-14.0, 14.24, 9.662), (-15.24, 14.24, 9.918), (-14.07, 15.59, 9.696), (-14.07, 15.59, 10.23), (-14.07, 14.32, 9.696), (-14.07, 14.32, 10.23), (-15.24, 9.938, 10.26), (-15.24, 9.938, 9.662), (-15.24, 11.37, 10.26), (-15.24, 11.37, 9.662), (-14.0, 9.938, 10.26), (-14.0, 9.938, 9.662), (-14.0, 11.37, 10.26), (-14.0, 11.37, 9.662), (-15.17, 11.29, 10.23), (-15.24, 9.938, 9.662), (-15.24, 11.37, 9.662), (-15.17, 11.29, 9.696), (-14.0, 11.37, 9.662), (-15.17, 10.02, 9.696), (-14.0, 9.938, 9.662), (-15.17, 10.02, 10.23), (-14.0, 9.938, 9.918), (-15.24, 9.938, 9.662), (-15.24, 11.37, 9.662), (-14.0, 11.37, 9.918), (-14.0, 11.37, 9.662), (-15.24, 11.37, 9.918), (-14.0, 9.938, 9.662), (-15.24, 9.938, 9.918), (-14.07, 11.29, 9.696), (-14.07, 11.29, 10.23), (-14.07, 10.02, 9.696), (-14.07, 10.02, 10.23), (-15.24, 5.635, 10.26), (-15.24, 5.635, 9.662), (-15.24, 7.07, 10.26), (-15.24, 7.07, 9.662), (-14.0, 5.635, 10.26), (-14.0, 5.635, 9.662), (-14.0, 7.07, 10.26), (-14.0, 7.07, 9.662), (-15.17, 6.988, 10.23), (-15.24, 5.635, 9.662), (-15.24, 7.07, 9.662), (-15.17, 6.988, 9.696), (-14.0, 7.07, 9.662), (-15.17, 5.717, 9.696), (-14.0, 5.635, 9.662), (-15.17, 5.717, 10.23), (-14.0, 5.635, 9.918), (-15.24, 5.635, 9.662), (-15.24, 7.07, 9.662), (-14.0, 7.07, 9.918), (-14.0, 7.07, 9.662), (-15.24, 7.07, 9.918), (-14.0, 5.635, 9.662), (-15.24, 5.635, 9.918), (-14.07, 6.988, 9.696), (-14.07, 6.988, 10.23), (-14.07, 5.717, 9.696), (-14.07, 5.717, 10.23), (-15.24, 1.333, 10.26), (-15.24, 1.333, 9.662), (-15.24, 2.767, 10.26), (-15.24, 2.767, 9.662), (-14.0, 1.333, 10.26), (-14.0, 1.333, 9.662), (-14.0, 2.767, 10.26), (-14.0, 2.767, 9.662), (-15.17, 2.685, 10.23), (-15.24, 1.333, 9.662), (-15.24, 2.767, 9.662), (-15.17, 2.685, 9.696), (-14.0, 2.767, 9.662), (-15.17, 1.415, 9.696), (-14.0, 1.333, 9.662), (-15.17, 1.415, 10.23), (-14.0, 1.333, 9.918), (-15.24, 1.333, 9.662), (-15.24, 2.767, 9.662), (-14.0, 2.767, 9.918), (-14.0, 2.767, 9.662), (-15.24, 2.767, 9.918), (-14.0, 1.333, 9.662), (-15.24, 1.333, 9.918), (-14.07, 2.685, 9.696), (-14.07, 2.685, 10.23), (-14.07, 1.415, 9.696), (-14.07, 1.415, 10.23), (-15.24, -2.969, 10.26), (-15.24, -2.969, 9.662), (-15.24, -1.535, 10.26), (-15.24, -1.535, 9.662), (-14.0, -2.969, 10.26), (-14.0, -2.969, 9.662), (-14.0, -1.535, 10.26), (-14.0, -1.535, 9.662), (-15.17, -1.617, 10.23), (-15.24, -2.969, 9.662), (-15.24, -1.535, 9.662), (-15.17, -1.617, 9.696), (-14.0, -1.535, 9.662), (-15.17, -2.887, 9.696), (-14.0, -2.969, 9.662), (-15.17, -2.887, 10.23), (-14.0, -2.969, 9.918), (-15.24, -2.969, 9.662), (-15.24, -1.535, 9.662), (-14.0, -1.535, 9.918), (-14.0, -1.535, 9.662), (-15.24, -1.535, 9.918), (-14.0, -2.969, 9.662), (-15.24, -2.969, 9.918), (-14.07, -1.617, 9.696), (-14.07, -1.617, 10.23), (-14.07, -2.887, 9.696), (-14.07, -2.887, 10.23), (-15.24, -7.272, 10.26), (-15.24, -7.272, 9.662), (-15.24, -5.837, 10.26), (-15.24, -5.837, 9.662), (-14.0, -7.272, 10.26), (-14.0, -7.272, 9.662), (-14.0, -5.837, 10.26), (-14.0, -5.837, 9.662), (-15.17, -5.919, 10.23), (-15.24, -7.272, 9.662), (-15.24, -5.837, 9.662), (-15.17, -5.919, 9.696), (-14.0, -5.837, 9.662), (-15.17, -7.19, 9.696), (-14.0, -7.272, 9.662), (-15.17, -7.19, 10.23), (-14.0, -7.272, 9.918), (-15.24, -7.272, 9.662), (-15.24, -5.837, 9.662), (-14.0, -5.837, 9.918), (-14.0, -5.837, 9.662), (-15.24, -5.837, 9.918), (-14.0, -7.272, 9.662), (-15.24, -7.272, 9.918), (-14.07, -5.919, 9.696), (-14.07, -5.919, 10.23), (-14.07, -7.19, 9.696), (-14.07, -7.19, 10.23), (-15.24, -11.57, 10.26), (-15.24, -11.57, 9.662), (-15.24, -10.14, 10.26), (-15.24, -10.14, 9.662), (-14.0, -11.57, 10.26), (-14.0, -11.57, 9.662), (-14.0, -10.14, 10.26), (-14.0, -10.14, 9.662), (-15.17, -10.22, 10.23), (-15.24, -11.57, 9.662), (-15.24, -10.14, 9.662), (-15.17, -10.22, 9.696), (-14.0, -10.14, 9.662), (-15.17, -11.49, 9.696), (-14.0, -11.57, 9.662), (-15.17, -11.49, 10.23), (-14.0, -11.57, 9.918), (-15.24, -11.57, 9.662), (-15.24, -10.14, 9.662), (-14.0, -10.14, 9.918), (-14.0, -10.14, 9.662), (-15.24, -10.14, 9.918), (-14.0, -11.57, 9.662), (-15.24, -11.57, 9.918), (-14.07, -10.22, 9.696), (-14.07, -10.22, 10.23), (-14.07, -11.49, 9.696), (-14.07, -11.49, 10.23), (-15.24, -15.88, 10.26), (-15.24, -15.88, 9.662), (-15.24, -14.44, 10.26), (-15.24, -14.44, 9.662), (-14.0, -15.88, 10.26), (-14.0, -15.88, 9.662), (-14.0, -14.44, 10.26), (-14.0, -14.44, 9.662), (-15.17, -14.52, 10.23), (-15.24, -15.88, 9.662), (-15.24, -14.44, 9.662), (-15.17, -14.52, 9.696), (-14.0, -14.44, 9.662), (-15.17, -15.79, 9.696), (-14.0, -15.88, 9.662), (-15.17, -15.79, 10.23), (-14.0, -15.88, 9.918), (-15.24, -15.88, 9.662), (-15.24, -14.44, 9.662), (-14.0, -14.44, 9.918), (-14.0, -14.44, 9.662), (-15.24, -14.44, 9.918), (-14.0, -15.88, 9.662), (-15.24, -15.88, 9.918), (-14.07, -14.52, 9.696), (-14.07, -14.52, 10.23), (-14.07, -15.79, 9.696), (-14.07, -15.79, 10.23), (-15.24, -20.18, 10.26), (-15.24, -20.18, 9.662), (-15.24, -18.74, 10.26), (-15.24, -18.74, 9.662), (-14.0, -20.18, 10.26), (-14.0, -20.18, 9.662), (-14.0, -18.74, 10.26), (-14.0, -18.74, 9.662), (-15.17, -18.83, 10.23), (-15.24, -20.18, 9.662), (-15.24, -18.74, 9.662), (-15.17, -18.83, 9.696), (-14.0, -18.74, 9.662), (-15.17, -20.1, 9.696), (-14.0, -20.18, 9.662), (-15.17, -20.1, 10.23), (-14.0, -20.18, 9.918), (-15.24, -20.18, 9.662), (-15.24, -18.74, 9.662), (-14.0, -18.74, 9.918), (-14.0, -18.74, 9.662), (-15.24, -18.74, 9.918), (-14.0, -20.18, 9.662), (-15.24, -20.18, 9.918), (-14.07, -18.83, 9.696), (-14.07, -18.83, 10.23), (-14.07, -20.1, 9.696), (-14.07, -20.1, 10.23)], [], [(1, 0, 2, 3), (3, 2, 6, 7), (7, 6, 4, 5), (5, 4, 0, 1), (0, 4, 6, 2), (13, 11, 8, 15), (9, 10, 18, 17), (14, 9, 17, 22, 20, 18, 10, 12), (14, 12, 19, 16), (16, 19, 21, 23), (22, 17, 13, 26), (17, 18, 11, 13), (20, 22, 26, 24), (18, 20, 24, 11), (11, 24, 25, 8), (24, 26, 27, 25), (26, 13, 15, 27), (15, 8, 25, 27), (10, 9, 23, 21), (9, 14, 16, 23), (12, 10, 21, 19), (29, 28, 30, 31), (31, 30, 34, 35), (35, 34, 32, 33), (33, 32, 28, 29), (28, 32, 34, 30), (41, 39, 36, 43), (37, 38, 46, 45), (42, 37, 45, 50, 48, 46, 38, 40), (42, 40, 47, 44), (44, 47, 49, 51), (50, 45, 41, 54), (45, 46, 39, 41), (48, 50, 54, 52), (46, 48, 52, 39), (39, 52, 53, 36), (52, 54, 55, 53), (54, 41, 43, 55), (43, 36, 53, 55), (38, 37, 51, 49), (37, 42, 44, 51), (40, 38, 49, 47), (57, 56, 58, 59), (59, 58, 62, 63), (63, 62, 60, 61), (61, 60, 56, 57), (56, 60, 62, 58), (69, 67, 64, 71), (65, 66, 74, 73), (70, 65, 73, 78, 76, 74, 66, 68), (70, 68, 75, 72), (72, 75, 77, 79), (78, 73, 69, 82), (73, 74, 67, 69), (76, 78, 82, 80), (74, 76, 80, 67), (67, 80, 81, 64), (80, 82, 83, 81), (82, 69, 71, 83), (71, 64, 81, 83), (66, 65, 79, 77), (65, 70, 72, 79), (68, 66, 77, 75), (85, 84, 86, 87), (87, 86, 90, 91), (91, 90, 88, 89), (89, 88, 84, 85), (84, 88, 90, 86), (97, 95, 92, 99), (93, 94, 102, 101), (98, 93, 101, 106, 104, 102, 94, 96), (98, 96, 103, 100), (100, 103, 105, 107), (106, 101, 97, 110), (101, 102, 95, 97), (104, 106, 110, 108), (102, 104, 108, 95), (95, 108, 109, 92), (108, 110, 111, 109), (110, 97, 99, 111), (99, 92, 109, 111), (94, 93, 107, 105), (93, 98, 100, 107), (96, 94, 105, 103), (113, 112, 114, 115), (115, 114, 118, 119), (119, 118, 116, 117), (117, 116, 112, 113), (112, 116, 118, 114), (125, 123, 120, 127), (121, 122, 130, 129), (126, 121, 129, 134, 132, 130, 122, 124), (126, 124, 131, 128), (128, 131, 133, 135), (134, 129, 125, 138), (129, 130, 123, 125), (132, 134, 138, 136), (130, 132, 136, 123), (123, 136, 137, 120), (136, 138, 139, 137), (138, 125, 127, 139), (127, 120, 137, 139), (122, 121, 135, 133), (121, 126, 128, 135), (124, 122, 133, 131), (141, 140, 142, 143), (143, 142, 146, 147), (147, 146, 144, 145), (145, 144, 140, 141), (140, 144, 146, 142), (153, 151, 148, 155), (149, 150, 158, 157), (154, 149, 157, 162, 160, 158, 150, 152), (154, 152, 159, 156), (156, 159, 161, 163), (162, 157, 153, 166), (157, 158, 151, 153), (160, 162, 166, 164), (158, 160, 164, 151), (151, 164, 165, 148), (164, 166, 167, 165), (166, 153, 155, 167), (155, 148, 165, 167), (150, 149, 163, 161), (149, 154, 156, 163), (152, 150, 161, 159), (169, 168, 170, 171), (171, 170, 174, 175), (175, 174, 172, 173), (173, 172, 168, 169), (168, 172, 174, 170), (181, 179, 176, 183), (177, 178, 186, 185), (182, 177, 185, 190, 188, 186, 178, 180), (182, 180, 187, 184), (184, 187, 189, 191), (190, 185, 181, 194), (185, 186, 179, 181), (188, 190, 194, 192), (186, 188, 192, 179), (179, 192, 193, 176), (192, 194, 195, 193), (194, 181, 183, 195), (183, 176, 193, 195), (178, 177, 191, 189), (177, 182, 184, 191), (180, 178, 189, 187), (197, 196, 198, 199), (199, 198, 202, 203), (203, 202, 200, 201), (201, 200, 196, 197), (196, 200, 202, 198), (209, 207, 204, 211), (205, 206, 214, 213), (210, 205, 213, 218, 216, 214, 206, 208), (210, 208, 215, 212), (212, 215, 217, 219), (218, 213, 209, 222), (213, 214, 207, 209), (216, 218, 222, 220), (214, 216, 220, 207), (207, 220, 221, 204), (220, 222, 223, 221), (222, 209, 211, 223), (211, 204, 221, 223), (206, 205, 219, 217), (205, 210, 212, 219), (208, 206, 217, 215), (225, 224, 226, 227), (227, 226, 230, 231), (231, 230, 228, 229), (229, 228, 224, 225), (224, 228, 230, 226), (237, 235, 232, 239), (233, 234, 242, 241), (238, 233, 241, 246, 244, 242, 234, 236), (238, 236, 243, 240), (240, 243, 245, 247), (246, 241, 237, 250), (241, 242, 235, 237), (244, 246, 250, 248), (242, 244, 248, 235), (235, 248, 249, 232), (248, 250, 251, 249), (250, 237, 239, 251), (239, 232, 249, 251), (234, 233, 247, 245), (233, 238, 240, 247), (236, 234, 245, 243), (253, 252, 254, 255), (255, 254, 258, 259), (259, 258, 256, 257), (257, 256, 252, 253), (252, 256, 258, 254), (265, 263, 260, 267), (261, 262, 270, 269), (266, 261, 269, 274, 272, 270, 262, 264), (266, 264, 271, 268), (268, 271, 273, 275), (274, 269, 265, 278), (269, 270, 263, 265), (272, 274, 278, 276), (270, 272, 276, 263), (263, 276, 277, 260), (276, 278, 279, 277), (278, 265, 267, 279), (267, 260, 277, 279), (262, 261, 275, 273), (261, 266, 268, 275), (264, 262, 273, 271)])
me_cube_007.use_remesh_preserve_volume = False
me_cube_007.use_remesh_preserve_attributes = False
me_cube_007.use_mirror_vertex_groups = False
me_cube_007.update()

# ---- objects
ob_cube_002 = bpy.data.objects.new('Cube.002', me_cube_002)
ob_cube_001 = bpy.data.objects.new('Cube.001', me_cube_001)
ob_cube = bpy.data.objects.new('Cube', me_cube)
ob_lamp = bpy.data.objects.new('Lamp', light_lamp)
ob_camera = bpy.data.objects.new('Camera', cam_camera)
ob_cube_003 = bpy.data.objects.new('Cube.003', me_cube_003)
ob_cube_004 = bpy.data.objects.new('Cube.004', me_cube_004)
ob_cube_005 = bpy.data.objects.new('Cube.005', me_cube_005)
ob_cube_006 = bpy.data.objects.new('Cube.006', me_cube_007)

# ---- transforms, parenting, visibility, modifiers, constraints
ob_cube_002.location = (-0.3045, -1.486, 0.3065)
ob_cube_002.scale = (-0.6374, 0.04296, 0.4876)
ob_cube_002.lineart.crease_threshold = 0.0
ob_cube_001.location = (-6.072, 2.229, -15.97)
ob_cube_001.rotation_euler = (0.0, 1.571, 1.571)
ob_cube_001.scale = (1.074, 0.4405, 0.0576)
ob_cube_001.lineart.crease_threshold = 0.0
_m = ob_cube_001.modifiers.new('Set Split Normals', 'NORMAL_EDIT')
ob_cube.location = (-11.54, -10.01, 0.1673)
ob_cube.scale = (3.151, 10.17, 1.376)
ob_cube.lock_rotations_4d = False
ob_cube.empty_display_type = 'ARROWS'
ob_cube.lineart.crease_threshold = 0.0
ob_lamp.location = (-5.764, -7.667, 5.904)
ob_lamp.rotation_euler = (0.6503, 0.05522, 1.866)
ob_lamp.lock_rotations_4d = False
ob_lamp.empty_display_type = 'ARROWS'
ob_lamp.color = (0.0, 0.0, 0.0, 0.0)
ob_lamp.lineart.crease_threshold = 0.0
ob_camera.location = (-2.359, -15.18, 5.344)
ob_camera.rotation_euler = (1.109, 0.01082, 0.8149)
ob_camera.lock_rotations_4d = False
ob_camera.empty_display_type = 'ARROWS'
ob_camera.color = (0.0, 0.0, 0.0, 0.0)
ob_camera.display_type = 'WIRE'
ob_camera.lineart.crease_threshold = 0.0
ob_cube_003.location = (-11.32, -13.46, 0.3007)
ob_cube_003.scale = (-0.6374, 0.04296, 0.4876)
ob_cube_003.lineart.crease_threshold = 0.0
ob_cube_004.location = (-11.32, -13.46, 0.3007)
ob_cube_004.scale = (-0.6374, 0.04296, 0.4876)
ob_cube_004.lineart.crease_threshold = 0.0
ob_cube_005.location = (-11.32, -13.46, 0.3007)
ob_cube_005.scale = (-0.6374, 0.04296, 0.4876)
ob_cube_005.lineart.crease_threshold = 0.0
ob_cube_006.location = (0.9513, -24.37, -15.97)
ob_cube_006.rotation_euler = (0.0, 1.571, 1.571)
ob_cube_006.scale = (1.074, 0.4405, 0.0576)
ob_cube_006.lineart.crease_threshold = 0.0
_m = ob_cube_006.modifiers.new('Set Split Normals', 'NORMAL_EDIT')

# ---- collection membership
col_collection_1.objects.link(ob_cube_002)
col_collection_1.objects.link(ob_cube_001)
col_collection_1.objects.link(ob_cube)
col_collection_1.objects.link(ob_lamp)
col_collection_1.objects.link(ob_camera)
col_collection_1.objects.link(ob_cube_003)
col_collection_1.objects.link(ob_cube_004)
col_collection_1.objects.link(ob_cube_005)
col_collection_1.objects.link(ob_cube_006)

# ---- scene / render settings (as saved in the file)
scene.camera = ob_camera
scene.frame_start = 1; scene.frame_end = 250; scene.frame_set(1)
scene.render.engine = 'BLENDER_EEVEE_NEXT'
scene.render.resolution_percentage = 50
scene.render.dither_intensity = 0.0
scene.cycles.use_denoising = False
scene.cycles.samples = 128
scene.cycles.sampling_pattern = 'TABULATED_SOBOL'
scene.cycles.light_sampling_threshold = 0.0
scene.cycles.use_adaptive_sampling = False
scene.cycles.use_light_tree = False
scene.cycles.blur_glossy = 0.0
scene.cycles.sample_clamp_indirect = 0.0
scene.view_settings.view_transform = 'Standard'
scene.unit_settings.scale_length = 0.25
bpy.context.view_layer.update()
